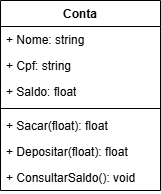

The diagram above was exported from draw.io. Its source (the exported page's mxGraphModel, read from the mxfile embedded in the PNG):
<mxGraphModel dx="1106" dy="605" grid="1" gridSize="10" guides="1" tooltips="1" connect="1" arrows="1" fold="1" page="1" pageScale="1" pageWidth="827" pageHeight="1169" math="0" shadow="0">
  <root>
    <mxCell id="0" />
    <mxCell id="1" parent="0" />
    <mxCell id="M_YrBpJ8NU-gE9PdhUNw-1" value="Conta" style="swimlane;fontStyle=1;align=center;verticalAlign=top;childLayout=stackLayout;horizontal=1;startSize=26;horizontalStack=0;resizeParent=1;resizeParentMax=0;resizeLast=0;collapsible=1;marginBottom=0;whiteSpace=wrap;html=1;" vertex="1" parent="1">
      <mxGeometry x="130" y="120" width="160" height="190" as="geometry" />
    </mxCell>
    <mxCell id="M_YrBpJ8NU-gE9PdhUNw-2" value="+ Nome: string" style="text;strokeColor=none;fillColor=none;align=left;verticalAlign=top;spacingLeft=4;spacingRight=4;overflow=hidden;rotatable=0;points=[[0,0.5],[1,0.5]];portConstraint=eastwest;whiteSpace=wrap;html=1;" vertex="1" parent="M_YrBpJ8NU-gE9PdhUNw-1">
      <mxGeometry y="26" width="160" height="26" as="geometry" />
    </mxCell>
    <mxCell id="M_YrBpJ8NU-gE9PdhUNw-5" value="+ Cpf: string" style="text;strokeColor=none;fillColor=none;align=left;verticalAlign=top;spacingLeft=4;spacingRight=4;overflow=hidden;rotatable=0;points=[[0,0.5],[1,0.5]];portConstraint=eastwest;whiteSpace=wrap;html=1;" vertex="1" parent="M_YrBpJ8NU-gE9PdhUNw-1">
      <mxGeometry y="52" width="160" height="26" as="geometry" />
    </mxCell>
    <mxCell id="M_YrBpJ8NU-gE9PdhUNw-6" value="+ Saldo: float" style="text;strokeColor=none;fillColor=none;align=left;verticalAlign=top;spacingLeft=4;spacingRight=4;overflow=hidden;rotatable=0;points=[[0,0.5],[1,0.5]];portConstraint=eastwest;whiteSpace=wrap;html=1;" vertex="1" parent="M_YrBpJ8NU-gE9PdhUNw-1">
      <mxGeometry y="78" width="160" height="26" as="geometry" />
    </mxCell>
    <mxCell id="M_YrBpJ8NU-gE9PdhUNw-3" value="" style="line;strokeWidth=1;fillColor=none;align=left;verticalAlign=middle;spacingTop=-1;spacingLeft=3;spacingRight=3;rotatable=0;labelPosition=right;points=[];portConstraint=eastwest;strokeColor=inherit;" vertex="1" parent="M_YrBpJ8NU-gE9PdhUNw-1">
      <mxGeometry y="104" width="160" height="8" as="geometry" />
    </mxCell>
    <mxCell id="M_YrBpJ8NU-gE9PdhUNw-4" value="+ Sacar(float): float" style="text;strokeColor=none;fillColor=none;align=left;verticalAlign=top;spacingLeft=4;spacingRight=4;overflow=hidden;rotatable=0;points=[[0,0.5],[1,0.5]];portConstraint=eastwest;whiteSpace=wrap;html=1;" vertex="1" parent="M_YrBpJ8NU-gE9PdhUNw-1">
      <mxGeometry y="112" width="160" height="26" as="geometry" />
    </mxCell>
    <mxCell id="M_YrBpJ8NU-gE9PdhUNw-7" value="+ Depositar(float): float" style="text;strokeColor=none;fillColor=none;align=left;verticalAlign=top;spacingLeft=4;spacingRight=4;overflow=hidden;rotatable=0;points=[[0,0.5],[1,0.5]];portConstraint=eastwest;whiteSpace=wrap;html=1;" vertex="1" parent="M_YrBpJ8NU-gE9PdhUNw-1">
      <mxGeometry y="138" width="160" height="26" as="geometry" />
    </mxCell>
    <mxCell id="M_YrBpJ8NU-gE9PdhUNw-8" value="+ ConsultarSaldo(): void" style="text;strokeColor=none;fillColor=none;align=left;verticalAlign=top;spacingLeft=4;spacingRight=4;overflow=hidden;rotatable=0;points=[[0,0.5],[1,0.5]];portConstraint=eastwest;whiteSpace=wrap;html=1;" vertex="1" parent="M_YrBpJ8NU-gE9PdhUNw-1">
      <mxGeometry y="164" width="160" height="26" as="geometry" />
    </mxCell>
  </root>
</mxGraphModel>